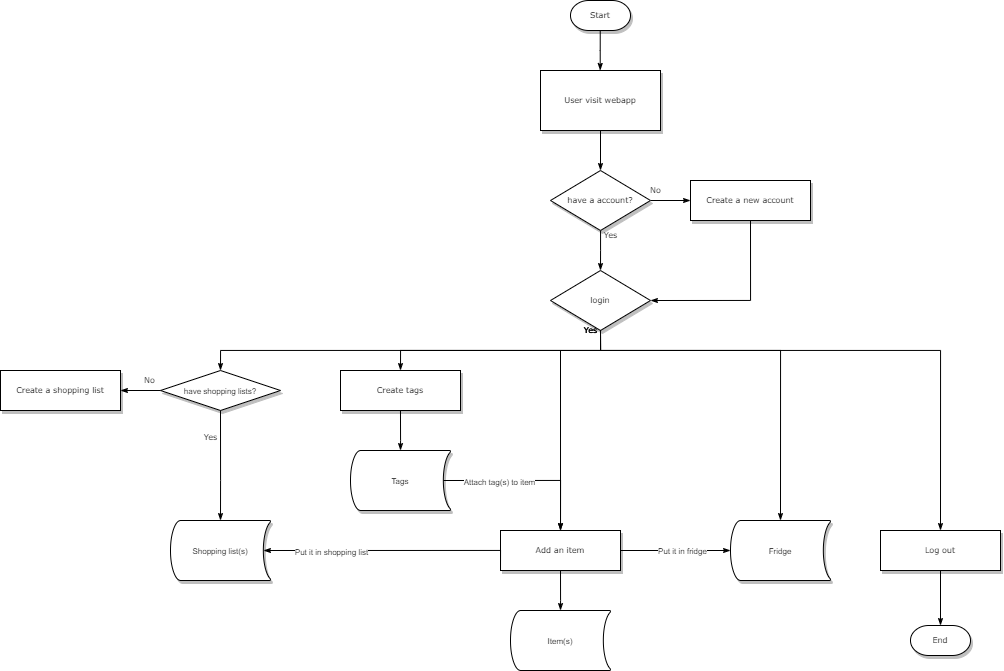

The diagram above was exported from draw.io. Its source (the exported page's mxGraphModel, read from the mxfile embedded in the PNG):
<mxGraphModel dx="1687" dy="929" grid="1" gridSize="10" guides="1" tooltips="1" connect="1" arrows="1" fold="1" page="1" pageScale="1" pageWidth="1100" pageHeight="850" background="none" math="0" shadow="0">
  <root>
    <mxCell id="0" />
    <mxCell id="1" parent="0" />
    <mxCell id="60e70716793133e9-32" style="edgeStyle=orthogonalEdgeStyle;rounded=0;html=1;labelBackgroundColor=none;startSize=5;endArrow=classicThin;endFill=1;endSize=5;jettySize=auto;orthogonalLoop=1;strokeWidth=1;fontFamily=Verdana;fontSize=8" parent="1" source="60e70716793133e9-4" target="60e70716793133e9-5" edge="1">
      <mxGeometry relative="1" as="geometry" />
    </mxCell>
    <mxCell id="60e70716793133e9-4" value="User visit webapp" style="rounded=0;whiteSpace=wrap;html=1;shadow=1;labelBackgroundColor=none;strokeWidth=1;fontFamily=Verdana;fontSize=8;align=center;glass=0;" parent="1" vertex="1">
      <mxGeometry x="590" y="160" width="120" height="60" as="geometry" />
    </mxCell>
    <mxCell id="60e70716793133e9-33" value="Yes" style="edgeStyle=orthogonalEdgeStyle;rounded=0;html=1;labelBackgroundColor=none;startSize=5;endArrow=classicThin;endFill=1;endSize=5;jettySize=auto;orthogonalLoop=1;strokeWidth=1;fontFamily=Verdana;fontSize=8" parent="1" source="60e70716793133e9-5" edge="1">
      <mxGeometry x="-0.7741" y="10" relative="1" as="geometry">
        <mxPoint as="offset" />
        <mxPoint x="650" y="360" as="targetPoint" />
      </mxGeometry>
    </mxCell>
    <mxCell id="60e70716793133e9-37" value="No" style="edgeStyle=orthogonalEdgeStyle;rounded=0;html=1;labelBackgroundColor=none;startSize=5;endArrow=classicThin;endFill=1;endSize=5;jettySize=auto;orthogonalLoop=1;strokeWidth=1;fontFamily=Verdana;fontSize=8" parent="1" source="60e70716793133e9-5" target="60e70716793133e9-9" edge="1">
      <mxGeometry x="-0.75" y="10" relative="1" as="geometry">
        <mxPoint as="offset" />
      </mxGeometry>
    </mxCell>
    <mxCell id="60e70716793133e9-5" value="have a account?" style="rhombus;whiteSpace=wrap;html=1;rounded=0;shadow=1;labelBackgroundColor=none;strokeWidth=1;fontFamily=Verdana;fontSize=8;align=center;" parent="1" vertex="1">
      <mxGeometry x="600" y="260" width="100" height="60" as="geometry" />
    </mxCell>
    <mxCell id="60e70716793133e9-35" value="Yes" style="edgeStyle=orthogonalEdgeStyle;rounded=0;html=1;labelBackgroundColor=none;startSize=5;endArrow=classicThin;endFill=1;endSize=5;jettySize=auto;orthogonalLoop=1;strokeWidth=1;fontFamily=Verdana;fontSize=8;entryX=0.5;entryY=0;entryDx=0;entryDy=0;exitX=0.5;exitY=1;exitDx=0;exitDy=0;entryPerimeter=0;" parent="1" source="60e70716793133e9-7" target="NzljDLFyqTUj5SA_17bH-40" edge="1">
      <mxGeometry x="-1" y="-10" relative="1" as="geometry">
        <mxPoint x="830" y="540" as="targetPoint" />
        <Array as="points">
          <mxPoint x="650" y="440" />
          <mxPoint x="830" y="440" />
        </Array>
        <mxPoint as="offset" />
        <mxPoint x="510" y="420" as="sourcePoint" />
      </mxGeometry>
    </mxCell>
    <mxCell id="60e70716793133e9-7" value="login" style="rhombus;whiteSpace=wrap;html=1;rounded=0;shadow=1;labelBackgroundColor=none;strokeWidth=1;fontFamily=Verdana;fontSize=8;align=center;" parent="1" vertex="1">
      <mxGeometry x="600" y="360" width="100" height="60" as="geometry" />
    </mxCell>
    <mxCell id="60e70716793133e9-9" value="Create a new account" style="whiteSpace=wrap;html=1;rounded=0;shadow=1;labelBackgroundColor=none;strokeWidth=1;fontFamily=Verdana;fontSize=8;align=center;" parent="1" vertex="1">
      <mxGeometry x="740" y="270" width="120" height="40" as="geometry" />
    </mxCell>
    <mxCell id="60e70716793133e9-30" value="End" style="strokeWidth=1;html=1;shape=mxgraph.flowchart.terminator;whiteSpace=wrap;rounded=0;shadow=1;labelBackgroundColor=none;fontFamily=Verdana;fontSize=8;align=center;" parent="1" vertex="1">
      <mxGeometry x="960" y="715" width="60" height="30" as="geometry" />
    </mxCell>
    <mxCell id="NzljDLFyqTUj5SA_17bH-1" value="Start" style="strokeWidth=1;html=1;shape=mxgraph.flowchart.terminator;whiteSpace=wrap;rounded=0;shadow=1;labelBackgroundColor=none;fontFamily=Verdana;fontSize=8;align=center;" vertex="1" parent="1">
      <mxGeometry x="620" y="90" width="60" height="30" as="geometry" />
    </mxCell>
    <mxCell id="NzljDLFyqTUj5SA_17bH-6" style="edgeStyle=orthogonalEdgeStyle;rounded=0;html=1;labelBackgroundColor=none;startSize=5;endArrow=classicThin;endFill=1;endSize=5;jettySize=auto;orthogonalLoop=1;strokeWidth=1;fontFamily=Verdana;fontSize=8" edge="1" parent="1">
      <mxGeometry relative="1" as="geometry">
        <mxPoint x="649.73" y="120" as="sourcePoint" />
        <mxPoint x="649.73" y="160" as="targetPoint" />
        <Array as="points">
          <mxPoint x="650" y="140" />
          <mxPoint x="650" y="140" />
        </Array>
      </mxGeometry>
    </mxCell>
    <mxCell id="NzljDLFyqTUj5SA_17bH-9" value="" style="edgeStyle=segmentEdgeStyle;endArrow=classicThin;html=1;curved=0;rounded=0;endSize=5;startSize=5;endFill=1;entryX=1;entryY=0.5;entryDx=0;entryDy=0;exitX=0.5;exitY=1;exitDx=0;exitDy=0;" edge="1" parent="1" source="60e70716793133e9-9" target="60e70716793133e9-7">
      <mxGeometry width="50" height="50" relative="1" as="geometry">
        <mxPoint x="770" y="390" as="sourcePoint" />
        <mxPoint x="820" y="340" as="targetPoint" />
        <Array as="points">
          <mxPoint x="800" y="390" />
        </Array>
      </mxGeometry>
    </mxCell>
    <mxCell id="NzljDLFyqTUj5SA_17bH-20" value="Yes" style="edgeStyle=orthogonalEdgeStyle;rounded=0;html=1;labelBackgroundColor=none;startSize=5;endArrow=classicThin;endFill=1;endSize=5;jettySize=auto;orthogonalLoop=1;strokeWidth=1;fontFamily=Verdana;fontSize=8;exitX=0.5;exitY=1;exitDx=0;exitDy=0;entryX=0.5;entryY=0;entryDx=0;entryDy=0;" edge="1" parent="1" source="60e70716793133e9-7" target="NzljDLFyqTUj5SA_17bH-24">
      <mxGeometry x="-1" y="-10" relative="1" as="geometry">
        <mxPoint x="270" y="460" as="targetPoint" />
        <Array as="points" />
        <mxPoint as="offset" />
        <mxPoint x="510" y="420" as="sourcePoint" />
      </mxGeometry>
    </mxCell>
    <mxCell id="NzljDLFyqTUj5SA_17bH-24" value="&lt;font style=&quot;font-size: 8px;&quot;&gt;have shopping lists?&lt;/font&gt;" style="rhombus;whiteSpace=wrap;html=1;shadow=1;" vertex="1" parent="1">
      <mxGeometry x="210" y="460" width="120" height="40" as="geometry" />
    </mxCell>
    <mxCell id="NzljDLFyqTUj5SA_17bH-25" value="Create a shopping list" style="whiteSpace=wrap;html=1;rounded=0;shadow=1;labelBackgroundColor=none;strokeWidth=1;fontFamily=Verdana;fontSize=8;align=center;" vertex="1" parent="1">
      <mxGeometry x="50" y="460" width="120" height="40" as="geometry" />
    </mxCell>
    <mxCell id="NzljDLFyqTUj5SA_17bH-28" value="No" style="edgeStyle=orthogonalEdgeStyle;rounded=0;html=1;labelBackgroundColor=none;startSize=5;endArrow=classicThin;endFill=1;endSize=5;jettySize=auto;orthogonalLoop=1;strokeWidth=1;fontFamily=Verdana;fontSize=8;entryX=1;entryY=0.5;entryDx=0;entryDy=0;exitX=0;exitY=0.5;exitDx=0;exitDy=0;" edge="1" parent="1" source="NzljDLFyqTUj5SA_17bH-24" target="NzljDLFyqTUj5SA_17bH-25">
      <mxGeometry x="-0.5" y="-10" relative="1" as="geometry">
        <mxPoint as="offset" />
        <mxPoint x="190" y="425" as="sourcePoint" />
        <mxPoint x="190" y="465" as="targetPoint" />
      </mxGeometry>
    </mxCell>
    <mxCell id="NzljDLFyqTUj5SA_17bH-29" value="Yes" style="edgeStyle=orthogonalEdgeStyle;rounded=0;html=1;labelBackgroundColor=none;startSize=5;endArrow=classicThin;endFill=1;endSize=5;jettySize=auto;orthogonalLoop=1;strokeWidth=1;fontFamily=Verdana;fontSize=8;entryX=0.5;entryY=0;entryDx=0;entryDy=0;entryPerimeter=0;" edge="1" parent="1" target="NzljDLFyqTUj5SA_17bH-41">
      <mxGeometry x="-0.5" y="-10" relative="1" as="geometry">
        <mxPoint x="270" y="540" as="targetPoint" />
        <Array as="points">
          <mxPoint x="270" y="570" />
          <mxPoint x="270" y="570" />
        </Array>
        <mxPoint as="offset" />
        <mxPoint x="270" y="500" as="sourcePoint" />
      </mxGeometry>
    </mxCell>
    <mxCell id="NzljDLFyqTUj5SA_17bH-35" value="Yes" style="edgeStyle=orthogonalEdgeStyle;rounded=0;html=1;labelBackgroundColor=none;startSize=5;endArrow=classicThin;endFill=1;endSize=5;jettySize=auto;orthogonalLoop=1;strokeWidth=1;fontFamily=Verdana;fontSize=8;exitX=0.5;exitY=1;exitDx=0;exitDy=0;entryX=0.5;entryY=0;entryDx=0;entryDy=0;" edge="1" parent="1" source="60e70716793133e9-7" target="NzljDLFyqTUj5SA_17bH-37">
      <mxGeometry x="-1" y="-10" relative="1" as="geometry">
        <mxPoint x="450" y="460" as="targetPoint" />
        <Array as="points">
          <mxPoint x="650" y="440" />
          <mxPoint x="450" y="440" />
        </Array>
        <mxPoint as="offset" />
        <mxPoint x="630" y="460" as="sourcePoint" />
      </mxGeometry>
    </mxCell>
    <mxCell id="NzljDLFyqTUj5SA_17bH-37" value="Create tags" style="whiteSpace=wrap;html=1;rounded=0;shadow=1;labelBackgroundColor=none;strokeWidth=1;fontFamily=Verdana;fontSize=8;align=center;spacing=6;" vertex="1" parent="1">
      <mxGeometry x="390" y="460" width="120" height="40" as="geometry" />
    </mxCell>
    <mxCell id="NzljDLFyqTUj5SA_17bH-38" value="Add an item" style="whiteSpace=wrap;html=1;rounded=0;shadow=1;labelBackgroundColor=none;strokeWidth=1;fontFamily=Verdana;fontSize=8;align=center;spacing=6;" vertex="1" parent="1">
      <mxGeometry x="550" y="620" width="120" height="40" as="geometry" />
    </mxCell>
    <mxCell id="NzljDLFyqTUj5SA_17bH-40" value="&lt;font style=&quot;font-size: 8px;&quot;&gt;Fridge&lt;/font&gt;" style="strokeWidth=1;html=1;shape=mxgraph.flowchart.stored_data;whiteSpace=wrap;shadow=1;" vertex="1" parent="1">
      <mxGeometry x="780" y="610" width="100" height="60" as="geometry" />
    </mxCell>
    <mxCell id="NzljDLFyqTUj5SA_17bH-41" value="&lt;font style=&quot;font-size: 8px;&quot;&gt;Shopping list(s)&lt;/font&gt;" style="strokeWidth=1;html=1;shape=mxgraph.flowchart.stored_data;whiteSpace=wrap;shadow=1;" vertex="1" parent="1">
      <mxGeometry x="220" y="610" width="100" height="60" as="geometry" />
    </mxCell>
    <mxCell id="NzljDLFyqTUj5SA_17bH-43" value="" style="edgeStyle=segmentEdgeStyle;endArrow=classicThin;html=1;curved=0;rounded=0;endSize=5;startSize=5;endFill=1;entryX=0.93;entryY=0.5;entryDx=0;entryDy=0;exitX=0;exitY=0.5;exitDx=0;exitDy=0;entryPerimeter=0;" edge="1" parent="1" target="NzljDLFyqTUj5SA_17bH-41">
      <mxGeometry width="50" height="50" relative="1" as="geometry">
        <mxPoint x="550" y="660.0000000000001" as="sourcePoint" />
        <mxPoint x="313" y="660.0000000000001" as="targetPoint" />
        <Array as="points">
          <mxPoint x="550" y="640" />
        </Array>
      </mxGeometry>
    </mxCell>
    <mxCell id="NzljDLFyqTUj5SA_17bH-45" value="&lt;font style=&quot;font-size: 8px;&quot;&gt;Put it in shopping list&lt;/font&gt;" style="edgeLabel;html=1;align=center;verticalAlign=middle;resizable=0;points=[];" vertex="1" connectable="0" parent="NzljDLFyqTUj5SA_17bH-43">
      <mxGeometry x="0.4747" relative="1" as="geometry">
        <mxPoint as="offset" />
      </mxGeometry>
    </mxCell>
    <mxCell id="NzljDLFyqTUj5SA_17bH-46" value="" style="edgeStyle=segmentEdgeStyle;endArrow=classicThin;html=1;curved=0;rounded=0;endSize=5;startSize=5;endFill=1;exitX=1;exitY=0.5;exitDx=0;exitDy=0;entryX=0;entryY=0.5;entryDx=0;entryDy=0;entryPerimeter=0;" edge="1" parent="1" source="NzljDLFyqTUj5SA_17bH-38" target="NzljDLFyqTUj5SA_17bH-40">
      <mxGeometry width="50" height="50" relative="1" as="geometry">
        <mxPoint x="670" y="619.9" as="sourcePoint" />
        <mxPoint x="780" y="620" as="targetPoint" />
        <Array as="points" />
      </mxGeometry>
    </mxCell>
    <mxCell id="NzljDLFyqTUj5SA_17bH-47" value="&lt;font style=&quot;font-size: 8px;&quot;&gt;Put it in fridge&lt;/font&gt;" style="edgeLabel;html=1;align=center;verticalAlign=middle;resizable=0;points=[];" vertex="1" connectable="0" parent="NzljDLFyqTUj5SA_17bH-46">
      <mxGeometry x="0.1156" y="1" relative="1" as="geometry">
        <mxPoint as="offset" />
      </mxGeometry>
    </mxCell>
    <mxCell id="NzljDLFyqTUj5SA_17bH-48" value="" style="edgeStyle=orthogonalEdgeStyle;rounded=0;html=1;labelBackgroundColor=none;startSize=5;endArrow=classicThin;endFill=1;endSize=5;jettySize=auto;orthogonalLoop=1;strokeWidth=1;fontFamily=Verdana;fontSize=8;entryX=0.5;entryY=0;entryDx=0;entryDy=0;" edge="1" parent="1">
      <mxGeometry x="-0.9706" y="10" relative="1" as="geometry">
        <mxPoint as="offset" />
        <mxPoint x="610" y="440" as="sourcePoint" />
        <mxPoint x="610.0200000000002" y="620" as="targetPoint" />
        <Array as="points" />
      </mxGeometry>
    </mxCell>
    <mxCell id="NzljDLFyqTUj5SA_17bH-49" value="&lt;font style=&quot;font-size: 8px;&quot;&gt;Tags&lt;/font&gt;" style="strokeWidth=1;html=1;shape=mxgraph.flowchart.stored_data;whiteSpace=wrap;shadow=1;" vertex="1" parent="1">
      <mxGeometry x="400" y="540" width="100" height="60" as="geometry" />
    </mxCell>
    <mxCell id="NzljDLFyqTUj5SA_17bH-52" value="" style="edgeStyle=orthogonalEdgeStyle;rounded=0;html=1;labelBackgroundColor=none;startSize=5;endArrow=classicThin;endFill=1;endSize=5;jettySize=auto;orthogonalLoop=1;strokeWidth=1;fontFamily=Verdana;fontSize=8;entryX=0.5;entryY=0;entryDx=0;entryDy=0;entryPerimeter=0;exitX=0.5;exitY=1;exitDx=0;exitDy=0;" edge="1" parent="1" target="NzljDLFyqTUj5SA_17bH-49">
      <mxGeometry x="-0.5" y="-10" relative="1" as="geometry">
        <mxPoint x="449.73" y="540" as="targetPoint" />
        <Array as="points">
          <mxPoint x="450" y="530" />
          <mxPoint x="450" y="530" />
        </Array>
        <mxPoint as="offset" />
        <mxPoint x="449.97" y="500" as="sourcePoint" />
      </mxGeometry>
    </mxCell>
    <mxCell id="NzljDLFyqTUj5SA_17bH-54" value="" style="edgeStyle=segmentEdgeStyle;endArrow=classicThin;html=1;curved=0;rounded=0;endSize=5;startSize=5;endFill=1;entryX=0.5;entryY=0;entryDx=0;entryDy=0;exitX=0.93;exitY=0.5;exitDx=0;exitDy=0;exitPerimeter=0;" edge="1" parent="1" source="NzljDLFyqTUj5SA_17bH-49" target="NzljDLFyqTUj5SA_17bH-38">
      <mxGeometry width="50" height="50" relative="1" as="geometry">
        <mxPoint x="600" y="500" as="sourcePoint" />
        <mxPoint x="500" y="580" as="targetPoint" />
        <Array as="points">
          <mxPoint x="610" y="570" />
        </Array>
      </mxGeometry>
    </mxCell>
    <mxCell id="NzljDLFyqTUj5SA_17bH-55" value="&lt;font style=&quot;font-size: 8px;&quot;&gt;Attach tag(s) to item&lt;/font&gt;" style="edgeLabel;html=1;align=center;verticalAlign=middle;resizable=0;points=[];" vertex="1" connectable="0" parent="NzljDLFyqTUj5SA_17bH-54">
      <mxGeometry x="-0.3365" relative="1" as="geometry">
        <mxPoint as="offset" />
      </mxGeometry>
    </mxCell>
    <mxCell id="NzljDLFyqTUj5SA_17bH-56" value="&lt;font style=&quot;font-size: 8px;&quot;&gt;Item(s)&lt;/font&gt;" style="strokeWidth=1;html=1;shape=mxgraph.flowchart.stored_data;whiteSpace=wrap;" vertex="1" parent="1">
      <mxGeometry x="560" y="700" width="100" height="60" as="geometry" />
    </mxCell>
    <mxCell id="NzljDLFyqTUj5SA_17bH-57" style="edgeStyle=orthogonalEdgeStyle;rounded=0;html=1;labelBackgroundColor=none;startSize=5;endArrow=classicThin;endFill=1;endSize=5;jettySize=auto;orthogonalLoop=1;strokeWidth=1;fontFamily=Verdana;fontSize=8;exitX=0.5;exitY=1;exitDx=0;exitDy=0;entryX=0.5;entryY=0;entryDx=0;entryDy=0;entryPerimeter=0;" edge="1" parent="1" source="NzljDLFyqTUj5SA_17bH-38" target="NzljDLFyqTUj5SA_17bH-56">
      <mxGeometry relative="1" as="geometry">
        <mxPoint x="609.29" y="660" as="sourcePoint" />
        <mxPoint x="609.29" y="700" as="targetPoint" />
        <Array as="points">
          <mxPoint x="610" y="690" />
          <mxPoint x="610" y="690" />
        </Array>
      </mxGeometry>
    </mxCell>
    <mxCell id="NzljDLFyqTUj5SA_17bH-60" value="Yes" style="edgeStyle=orthogonalEdgeStyle;rounded=0;html=1;labelBackgroundColor=none;startSize=5;endArrow=classicThin;endFill=1;endSize=5;jettySize=auto;orthogonalLoop=1;strokeWidth=1;fontFamily=Verdana;fontSize=8;exitX=0.5;exitY=1;exitDx=0;exitDy=0;entryX=0.5;entryY=0;entryDx=0;entryDy=0;" edge="1" parent="1" source="60e70716793133e9-7" target="NzljDLFyqTUj5SA_17bH-61">
      <mxGeometry x="-1" y="-10" relative="1" as="geometry">
        <mxPoint x="1000" y="520" as="targetPoint" />
        <Array as="points">
          <mxPoint x="650" y="440" />
          <mxPoint x="990" y="440" />
        </Array>
        <mxPoint as="offset" />
        <mxPoint x="750" y="420" as="sourcePoint" />
      </mxGeometry>
    </mxCell>
    <mxCell id="NzljDLFyqTUj5SA_17bH-61" value="Log out" style="whiteSpace=wrap;html=1;rounded=0;shadow=1;labelBackgroundColor=none;strokeWidth=1;fontFamily=Verdana;fontSize=8;align=center;spacing=6;" vertex="1" parent="1">
      <mxGeometry x="930" y="620" width="120" height="40" as="geometry" />
    </mxCell>
    <mxCell id="NzljDLFyqTUj5SA_17bH-62" style="edgeStyle=orthogonalEdgeStyle;rounded=0;html=1;labelBackgroundColor=none;startSize=5;endArrow=classicThin;endFill=1;endSize=5;jettySize=auto;orthogonalLoop=1;strokeWidth=1;fontFamily=Verdana;fontSize=8;exitX=0.5;exitY=1;exitDx=0;exitDy=0;entryX=0.5;entryY=0;entryDx=0;entryDy=0;entryPerimeter=0;" edge="1" parent="1" source="NzljDLFyqTUj5SA_17bH-61" target="60e70716793133e9-30">
      <mxGeometry relative="1" as="geometry">
        <mxPoint x="989.76" y="670" as="sourcePoint" />
        <mxPoint x="989.76" y="710" as="targetPoint" />
        <Array as="points" />
      </mxGeometry>
    </mxCell>
  </root>
</mxGraphModel>